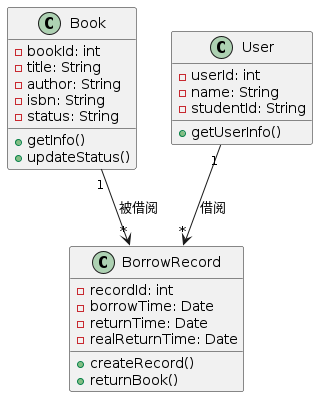

The diagram above was rendered by PlantUML. Its source (embedded in the PNG):
@startuml
class Book {
  - bookId: int
  - title: String
  - author: String
  - isbn: String
  - status: String
  + getInfo()
  + updateStatus()
}

class User {
  - userId: int
  - name: String
  - studentId: String
  + getUserInfo()
}

class BorrowRecord {
  - recordId: int
  - borrowTime: Date
  - returnTime: Date
  - realReturnTime: Date
  + createRecord()
  + returnBook()
}

User "1" --> "*" BorrowRecord : 借阅
Book "1" --> "*" BorrowRecord : 被借阅
@enduml